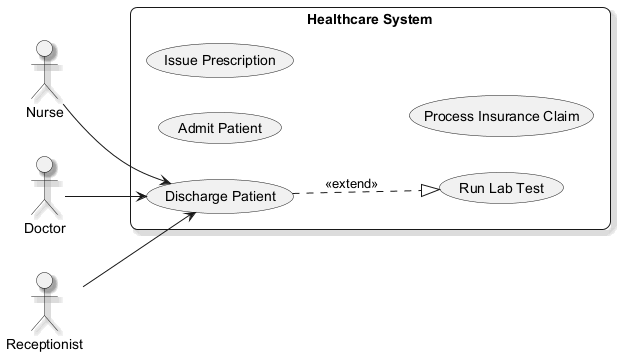

The diagram above was rendered by PlantUML. Its source (embedded in the PNG):
@startuml
skinparam backgroundColor #FFFFFF
skinparam roundCorner 15
skinparam shadowing true
left to right direction
actor "Nurse" as Nurse
actor "Doctor" as Doctor
actor "Receptionist" as Receptionist
rectangle "Healthcare System" {
  usecase "Admit Patient" as UC_AdmitPatient
  usecase "Issue Prescription" as UC_IssuePrescription
  usecase "Discharge Patient" as UC_DischargePatient
  usecase "Process Insurance Claim" as UC_ProcessInsuranceClaim
  usecase "Run Lab Test" as UC_RunLabTest
}
Nurse --> UC_DischargePatient
Doctor --> UC_DischargePatient
Receptionist --> UC_DischargePatient
UC_DischargePatient ..|> UC_RunLabTest : <<extend>>
@enduml